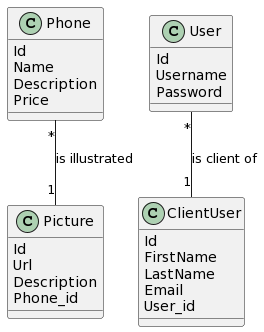

The diagram above was rendered by PlantUML. Its source (embedded in the PNG):
@startuml
class Phone
{
{field} Id
{field} Name
{field} Description
{field} Price
}

class Picture
{
{field} Id
{field} Url
{field} Description
{field} Phone_id
}

class User
{
{field} Id
{field} Username
{field} Password
}

class ClientUser
{
{field} Id
{field} FirstName
{field} LastName
{field} Email
{field} User_id
}


User "*" -- "1" ClientUser : is client of
Phone "*" -- "1" Picture: is illustrated
@enduml